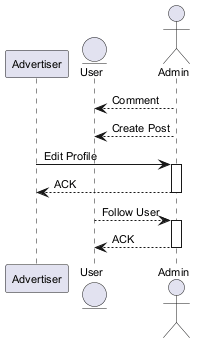

The diagram above was rendered by PlantUML. Its source (embedded in the PNG):
@startuml
skinparam backgroundColor #FFFFFF
skinparam classBackgroundColor #F3E5F5
skinparam classBorderColor #6A1B9A
skinparam defaultFontSize 11
participant "Advertiser" as A
entity "User" as U
actor "Admin" as A2
A2 --> U : Comment
A2 --> U : Create Post
A -> A2 : Edit Profile
activate A2
A2 --> A : ACK
deactivate A2
U --> A2 : Follow User
activate A2
A2 --> U : ACK
deactivate A2
@enduml